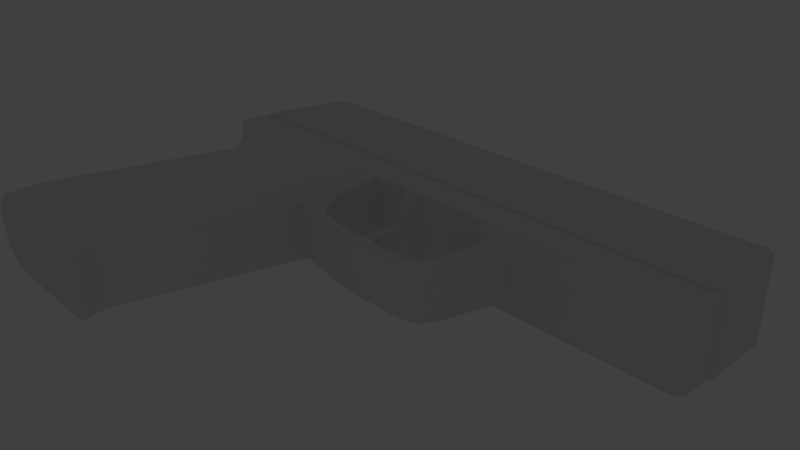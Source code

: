 # Source: usp_new.blend  (saved by Blender 2.76.0; exported with 4.5.12 LTS)
import bpy
from mathutils import Matrix  # noqa: F401  (used for matrix-valued properties, if any)

bpy.ops.wm.read_factory_settings(use_empty=True)
scene = bpy.context.scene
scene.name = 'Scene'

# ---- collections
col_collection_1 = bpy.data.collections.new('Collection 1'); scene.collection.children.link(col_collection_1)
col_collection_1.hide_render = True
col_collection_1.hide_viewport = True
col_collection_5 = bpy.data.collections.new('Collection 5'); scene.collection.children.link(col_collection_5)
col_collection_7 = bpy.data.collections.new('Collection 7'); scene.collection.children.link(col_collection_7)

# ---- materials (node trees are filled in below, after node groups)
mat_material_002 = bpy.data.materials.new('Material.002')
mat_material_002.alpha_threshold = 0.0
mat_material_002.use_transparent_shadow = False
mat_material_002.roughness = 0.5

# ---- material node trees

# ---- world
world_world = bpy.data.worlds.new('World'); scene.world = world_world
world_world.color = (0.05088, 0.05088, 0.05088)
world_world.use_sun_shadow = False
world_world.sun_shadow_jitter_overblur = 0.0
world_world.cycles.sampling_method = 'MANUAL'
world_world.cycles.sample_map_resolution = 256

# ---- cameras
cam_camera = bpy.data.cameras.new('Camera')
cam_camera.clip_end = 100.0
cam_camera.lens = 35.0
cam_camera.sensor_width = 32.0
cam_camera.sensor_height = 18.0
cam_camera.ortho_scale = 7.314
cam_camera.dof.focus_distance = 0.0
cam_camera.dof.aperture_fstop = 128.0

# ---- lights
light_lamp = bpy.data.lights.new('Lamp', 'POINT')
light_lamp.transmission_factor = 0.0
light_lamp.cutoff_distance = 30.0
light_lamp.energy = 100.0
light_lamp.shadow_buffer_clip_start = 1.001
light_lamp.shadow_soft_size = 0.1
light_lamp.shadow_maximum_resolution = 0.006
light_lamp.use_absolute_resolution = True
light_lamp.cycles.use_multiple_importance_sampling = False

# ---- meshes
me_cube_005 = bpy.data.meshes.new('Cube.005')
me_cube_005.from_pydata([(-1.616, -1.218, 0.5981), (-1.253, 0.06898, 0.5981), (0.3019, -1.218, 0.5981), (0.3019, 0.06898, 0.5981), (-1.253, 0.06898, 0.5981), (0.3019, 0.06898, 0.5981), (6.395, -1.081, 0.5981), (6.08, -1.218, 0.5981), (6.08, 0.06898, 0.5981), (6.08, 0.06898, 0.5981), (6.268, -1.218, 0.5981), (6.395, -0.03958, 0.5981), (6.395, -0.03958, 0.5981), (6.268, 0.06898, 0.5981), (6.268, 0.06898, 0.5981), (-0.4921, 0.06898, 0.5981), (-0.4921, -1.218, 0.5981), (-0.4921, 0.06898, 0.5981), (-0.7765, -1.218, 0.5981), (-0.7765, 0.06898, 0.5981), (-0.7765, 0.06898, 0.5981), (-0.4921, 0.2701, 0.0665), (-0.4921, 0.2701, 0.0665), (-0.7765, 0.2701, 0.0665), (-0.7765, 0.2701, 0.0665), (-0.4921, 0.1081, 0.1021), (-0.7765, 0.1081, 0.1021), (-0.4921, 0.1081, 0.1021), (-0.7765, 0.1081, 0.1021), (5.684, 0.06898, 0.5981), (5.684, -1.218, 0.5981), (5.684, 0.06898, 0.5981), (6.08, 0.2694, 0.05283), (6.08, 0.2694, 0.05283), (5.756, 0.2694, 0.05283), (5.756, 0.2694, 0.05283), (5.756, 0.2694, 0.05283), (6.08, 0.0999, 0.1133), (6.08, 0.0999, 0.1133), (5.695, 0.0999, 0.1133), (-1.616, -1.218, -0.5981), (-1.253, 0.06898, -0.5981), (0.3019, -1.218, -0.5981), (0.3019, 0.06898, -0.5981), (-1.253, 0.06898, -0.5981), (0.3019, 0.06898, -0.5981), (-1.616, -1.218, 0.0), (-1.253, 0.06898, 0.0), (6.395, -1.081, -0.5981), (0.3019, -1.218, 0.0), (-1.253, 0.06898, 0.0), (0.3019, 0.06898, 0.0), (6.08, -1.218, -0.5981), (6.08, 0.06898, -0.5981), (6.08, 0.06898, -0.5981), (6.268, -1.218, -0.5981), (6.08, -1.218, 0.0), (6.08, 0.06898, 0.0), (6.395, -0.03958, -0.5981), (6.395, -0.03958, -0.5981), (6.395, -0.03958, 0.0), (6.395, -1.081, 0.0), (6.395, -0.03958, 0.0), (6.268, -1.218, 0.0), (6.268, 0.06898, 0.0), (6.268, 0.06898, -0.5981), (6.268, 0.06898, -0.5981), (-0.4921, 0.06898, -0.5981), (-0.4921, -1.218, -0.5981), (-0.4921, 0.06898, -0.5981), (-0.4921, 0.06898, 0.0), (-0.4921, -1.218, 0.0), (-0.7765, -1.218, -0.5981), (-0.7765, 0.06898, 0.0), (-0.7765, 0.06898, -0.5981), (-0.7765, 0.06898, -0.5981), (-0.7765, -1.218, 0.0), (-0.4921, 0.2701, -0.0665), (-0.4921, 0.2701, -0.0665), (-0.4921, 0.2701, 0.0), (-0.7765, 0.2701, 0.0), (-0.7765, 0.2701, -0.0665), (-0.7765, 0.2701, -0.0665), (-0.4921, 0.1081, 0.0), (-0.4921, 0.1081, -0.1021), (-0.7765, 0.1081, -0.1021), (-0.7765, 0.1081, 0.0), (-0.4921, 0.1081, -0.1021), (-0.7765, 0.1081, -0.1021), (5.684, 0.06898, -0.5981), (5.684, -1.218, -0.5981), (5.684, 0.06898, -0.5981), (5.684, 0.06898, 0.0), (5.684, -1.218, 0.0), (6.08, 0.2694, -0.05283), (6.08, 0.2694, -0.05283), (6.08, 0.2694, 0.0), (6.08, 0.0999, 0.0), (5.756, 0.2694, -0.05283), (5.756, 0.2694, 0.0), (5.756, 0.2694, -0.05283), (5.756, 0.2694, -0.05283), (5.756, 0.2694, 0.0), (6.08, 0.0999, -0.1133), (6.08, 0.0999, -0.1133), (5.695, 0.0999, -0.1133)], [(96, 99), (99, 92), (35, 102), (36, 35), (34, 36), (102, 99), (100, 102), (101, 100), (98, 101)], [(18, 19, 1, 0), (15, 3, 5, 17), (47, 1, 4, 50), (17, 5, 51, 70), (18, 0, 46, 76), (31, 30, 7, 8), (39, 37, 32, 34), (0, 1, 47, 46), (14, 13, 11, 12), (10, 63, 61, 6), (38, 97, 96, 33), (30, 93, 56, 7), (11, 6, 61, 60), (11, 60, 62, 12), (64, 14, 12, 62), (13, 10, 6, 11), (8, 7, 10, 13), (57, 9, 14, 64), (7, 56, 63, 10), (9, 8, 13, 14), (2, 16, 71, 49), (86, 26, 24, 80), (25, 83, 79, 22), (2, 3, 15, 16), (1, 19, 20, 4), (4, 20, 73, 50), (16, 18, 76, 71), (16, 15, 19, 18), (24, 22, 79, 80), (23, 21, 22, 24), (28, 27, 21, 23), (27, 25, 22, 21), (26, 28, 23, 24), (20, 19, 28, 26), (15, 17, 25, 27), (19, 15, 27, 28), (17, 70, 83, 25), (73, 20, 26, 86), (2, 49, 93, 30), (51, 5, 29, 92), (5, 3, 31, 29), (3, 2, 30, 31), (31, 8, 37, 39), (37, 38, 33, 32), (8, 9, 38, 37), (9, 57, 97, 38), (72, 40, 41, 74), (67, 69, 45, 43), (47, 50, 44, 41), (69, 70, 51, 45), (72, 76, 46, 40), (91, 53, 52, 90), (105, 98, 94, 103), (40, 46, 47, 41), (66, 59, 58, 65), (55, 48, 61, 63), (104, 95, 96, 97), (90, 52, 56, 93), (58, 60, 61, 48), (58, 59, 62, 60), (64, 62, 59, 66), (65, 58, 48, 55), (53, 65, 55, 52), (57, 64, 66, 54), (52, 55, 63, 56), (54, 66, 65, 53), (42, 49, 71, 68), (86, 80, 82, 85), (84, 78, 79, 83), (42, 68, 67, 43), (41, 44, 75, 74), (44, 50, 73, 75), (68, 71, 76, 72), (68, 72, 74, 67), (82, 80, 79, 78), (81, 82, 78, 77), (88, 81, 77, 87), (87, 77, 78, 84), (85, 82, 81, 88), (75, 85, 88, 74), (67, 87, 84, 69), (74, 88, 87, 67), (69, 84, 83, 70), (73, 86, 85, 75), (42, 90, 93, 49), (51, 92, 89, 45), (45, 89, 91, 43), (43, 91, 90, 42), (91, 105, 103, 53), (103, 94, 95, 104), (53, 103, 104, 54), (54, 104, 97, 57)])
_uv = me_cube_005.uv_layers.new(name='UVMap')
_uv.uv.foreach_set('vector', [0.0, 0.0, 1.0, 0.0, 1.0, 1.0, 0.0, 1.0, 0.0, 0.0, 1.0, 0.0, 1.0, 1.0, 0.0, 1.0, 0.0, 0.0, 1.0, 0.0, 1.0, 1.0, 0.0, 1.0, 0.0, 0.0, 1.0, 0.0, 1.0, 1.0, 0.0, 1.0, 0.0, 0.0, 1.0, 0.0, 1.0, 1.0, 0.0, 1.0, 0.0, 0.0, 1.0, 0.0, 1.0, 1.0, 0.0, 1.0, 0.0, 0.0, 1.0, 0.0, 1.0, 1.0, 0.0, 1.0, 0.0, 0.0, 1.0, 0.0, 1.0, 1.0, 0.0, 1.0, 0.0, 0.0, 1.0, 0.0, 1.0, 1.0, 0.0, 1.0, 0.0, 0.0, 1.0, 0.0, 1.0, 1.0, 0.0, 1.0, 0.0, 0.0, 1.0, 0.0, 1.0, 1.0, 0.0, 1.0, 0.0, 0.0, 1.0, 0.0, 1.0, 1.0, 0.0, 1.0, 0.0, 0.0, 1.0, 0.0, 1.0, 1.0, 0.0, 1.0, 0.0, 0.0, 1.0, 0.0, 1.0, 1.0, 0.0, 1.0, 0.0, 0.0, 1.0, 0.0, 1.0, 1.0, 0.0, 1.0, 0.0, 0.0, 1.0, 0.0, 1.0, 1.0, 0.0, 1.0, 0.0, 0.0, 1.0, 0.0, 1.0, 1.0, 0.0, 1.0, 0.0, 0.0, 1.0, 0.0, 1.0, 1.0, 0.0, 1.0, 0.0, 0.0, 1.0, 0.0, 1.0, 1.0, 0.0, 1.0, 0.0, 0.0, 1.0, 0.0, 1.0, 1.0, 0.0, 1.0, 0.0, 0.0, 1.0, 0.0, 1.0, 1.0, 0.0, 1.0, 0.0, 0.0, 1.0, 0.0, 1.0, 1.0, 0.0, 1.0, 0.0, 0.0, 1.0, 0.0, 1.0, 1.0, 0.0, 1.0, 0.0, 0.0, 1.0, 0.0, 1.0, 1.0, 0.0, 1.0, 0.0, 0.0, 1.0, 0.0, 1.0, 1.0, 0.0, 1.0, 0.0, 0.0, 1.0, 0.0, 1.0, 1.0, 0.0, 1.0, 0.0, 0.0, 1.0, 0.0, 1.0, 1.0, 0.0, 1.0, 0.0, 0.0, 1.0, 0.0, 1.0, 1.0, 0.0, 1.0, 0.0, 0.0, 1.0, 0.0, 1.0, 1.0, 0.0, 1.0, 0.0, 0.0, 1.0, 0.0, 1.0, 1.0, 0.0, 1.0, 0.0, 0.0, 1.0, 0.0, 1.0, 1.0, 0.0, 1.0, 0.0, 0.0, 1.0, 0.0, 1.0, 1.0, 0.0, 1.0, 0.0, 0.0, 1.0, 0.0, 1.0, 1.0, 0.0, 1.0, 0.0, 0.0, 1.0, 0.0, 1.0, 1.0, 0.0, 1.0, 0.0, 0.0, 1.0, 0.0, 1.0, 1.0, 0.0, 1.0, 0.0, 0.0, 1.0, 0.0, 1.0, 1.0, 0.0, 1.0, 0.0, 0.0, 1.0, 0.0, 1.0, 1.0, 0.0, 1.0, 0.0, 0.0, 1.0, 0.0, 1.0, 1.0, 0.0, 1.0, 0.0, 0.0, 1.0, 0.0, 1.0, 1.0, 0.0, 1.0, 0.0, 0.0, 1.0, 0.0, 1.0, 1.0, 0.0, 1.0, 0.0, 0.0, 1.0, 0.0, 1.0, 1.0, 0.0, 1.0, 0.0, 0.0, 1.0, 0.0, 1.0, 1.0, 0.0, 1.0, 0.0, 0.0, 1.0, 0.0, 1.0, 1.0, 0.0, 1.0, 0.0, 0.0, 1.0, 0.0, 1.0, 1.0, 0.0, 1.0, 0.0, 0.0, 1.0, 0.0, 1.0, 1.0, 0.0, 1.0, 0.0, 0.0, 1.0, 0.0, 1.0, 1.0, 0.0, 1.0, 0.0, 0.0, 0.0, 1.0, 1.0, 1.0, 1.0, 0.0, 0.0, 0.0, 0.0, 1.0, 1.0, 1.0, 1.0, 0.0, 0.0, 0.0, 0.0, 1.0, 1.0, 1.0, 1.0, 0.0, 0.0, 0.0, 0.0, 1.0, 1.0, 1.0, 1.0, 0.0, 0.0, 0.0, 0.0, 1.0, 1.0, 1.0, 1.0, 0.0, 0.0, 0.0, 0.0, 1.0, 1.0, 1.0, 1.0, 0.0, 0.0, 0.0, 0.0, 1.0, 1.0, 1.0, 1.0, 0.0, 0.0, 0.0, 0.0, 1.0, 1.0, 1.0, 1.0, 0.0, 0.0, 0.0, 0.0, 1.0, 1.0, 1.0, 1.0, 0.0, 0.0, 0.0, 0.0, 1.0, 1.0, 1.0, 1.0, 0.0, 0.0, 0.0, 0.0, 1.0, 1.0, 1.0, 1.0, 0.0, 0.0, 0.0, 0.0, 1.0, 1.0, 1.0, 1.0, 0.0, 0.0, 0.0, 0.0, 1.0, 1.0, 1.0, 1.0, 0.0, 0.0, 0.0, 0.0, 1.0, 1.0, 1.0, 1.0, 0.0, 0.0, 0.0, 0.0, 1.0, 1.0, 1.0, 1.0, 0.0, 0.0, 0.0, 0.0, 1.0, 1.0, 1.0, 1.0, 0.0, 0.0, 0.0, 0.0, 1.0, 1.0, 1.0, 1.0, 0.0, 0.0, 0.0, 0.0, 1.0, 1.0, 1.0, 1.0, 0.0, 0.0, 0.0, 0.0, 1.0, 1.0, 1.0, 1.0, 0.0, 0.0, 0.0, 0.0, 1.0, 1.0, 1.0, 1.0, 0.0, 0.0, 0.0, 0.0, 1.0, 1.0, 1.0, 1.0, 0.0, 0.0, 0.0, 0.0, 1.0, 1.0, 1.0, 1.0, 0.0, 0.0, 0.0, 0.0, 1.0, 1.0, 1.0, 1.0, 0.0, 0.0, 0.0, 0.0, 1.0, 1.0, 1.0, 1.0, 0.0, 0.0, 0.0, 0.0, 1.0, 1.0, 1.0, 1.0, 0.0, 0.0, 0.0, 0.0, 1.0, 1.0, 1.0, 1.0, 0.0, 0.0, 0.0, 0.0, 1.0, 1.0, 1.0, 1.0, 0.0, 0.0, 0.0, 0.0, 1.0, 1.0, 1.0, 1.0, 0.0, 0.0, 0.0, 0.0, 1.0, 1.0, 1.0, 1.0, 0.0, 0.0, 0.0, 0.0, 1.0, 1.0, 1.0, 1.0, 0.0, 0.0, 0.0, 0.0, 1.0, 1.0, 1.0, 1.0, 0.0, 0.0, 0.0, 0.0, 1.0, 1.0, 1.0, 1.0, 0.0, 0.0, 0.0, 0.0, 1.0, 1.0, 1.0, 1.0, 0.0, 0.0, 0.0, 0.0, 1.0, 1.0, 1.0, 1.0, 0.0, 0.0, 0.0, 0.0, 1.0, 1.0, 1.0, 1.0, 0.0, 0.0, 0.0, 0.0, 1.0, 1.0, 1.0, 1.0, 0.0, 0.0, 0.0, 0.0, 1.0, 1.0, 1.0, 1.0, 0.0, 0.0, 0.0, 0.0, 1.0, 1.0, 1.0, 1.0, 0.0, 0.0, 0.0, 0.0, 1.0, 1.0, 1.0, 1.0, 0.0, 0.0, 0.0, 0.0, 1.0, 1.0, 1.0, 1.0, 0.0, 0.0, 0.0, 0.0, 1.0, 1.0, 1.0, 1.0, 0.0, 0.0, 0.0, 0.0, 1.0, 1.0, 1.0, 1.0, 0.0, 0.0, 0.0, 0.0, 1.0, 1.0, 1.0, 1.0, 0.0, 0.0, 0.0, 0.0, 1.0, 1.0, 1.0, 1.0, 0.0, 0.0, 0.0, 0.0, 1.0, 1.0, 1.0, 1.0, 0.0, 0.0, 0.0, 0.0, 1.0, 1.0, 1.0, 1.0, 0.0])
me_cube_005.materials.append(mat_material_002)
me_cube_005.use_remesh_preserve_volume = False
me_cube_005.use_remesh_preserve_attributes = False
me_cube_005.use_mirror_vertex_groups = False
me_cube_005.update()
me_cube_003 = bpy.data.meshes.new('Cube.003')
me_cube_003.from_pydata([(-3.926, -2.817, 0.5739), (-3.9, -2.509, 0.5739), (-4.154, -2.509, 0.3317), (-4.179, -2.817, 0.3317), (-3.708, -2.817, 0.5739), (-3.681, -2.509, 0.5739), (-3.212, -0.1858, 0.5739), (-3.905, -3.092, 0.5739), (-4.232, -2.509, 0.0), (-4.257, -2.817, 0.0), (-3.684, -3.092, 0.5739), (-2.094, -2.817, 0.5739), (-2.062, -2.509, 0.5739), (-2.999, -0.1881, 0.5739), (-3.461, -0.1831, 0.3317), (-4.163, -3.092, 0.3317), (-4.241, -3.092, 0.0), (-3.539, -0.1831, 0.0), (-4.179, -2.817, -0.3317), (-4.154, -2.509, -0.3317), (-3.905, -3.092, 0.0), (-3.684, -3.092, 0.0), (-2.047, -3.092, 0.5739), (-1.915, -2.817, 0.3942), (-1.416, -0.2051, 0.5739), (-2.887, 0.06722, 0.5739), (-3.097, 0.06722, 0.5739), (-4.163, -3.092, -0.3317), (-3.461, -0.1831, -0.3317), (-3.342, 0.06722, 0.3317), (-3.42, 0.06722, 0.0), (-3.926, -2.817, -0.5739), (-2.047, -3.092, 0.0), (-3.684, -3.092, -0.5739), (-3.905, -3.092, -0.5739), (-1.866, -3.092, 0.3942), (-1.882, -2.509, 0.3942), (-1.24, -0.207, 0.3942), (-1.33, 0.06722, 0.5739), (-2.891, 0.3218, 0.5739), (-3.112, 0.3218, 0.5739), (-3.342, 0.06722, -0.3317), (-3.212, -0.1858, -0.5739), (-3.369, 0.3218, 0.5739), (-3.9, -2.509, -0.5739), (-1.866, -3.092, 0.0), (-2.047, -3.092, -0.5739), (-3.708, -2.817, -0.5739), (-1.915, -2.817, 0.0), (-1.882, -2.509, 0.0), (-1.157, 0.06722, 0.3942), (-1.255, 0.3218, 0.5739), (-3.405, 0.8537, 0.5739), (-3.717, 0.8537, 0.5739), (-3.369, 0.3218, -0.5739), (-3.097, 0.06722, -0.5739), (-3.369, 0.3218, 0.0), (-3.681, -2.509, -0.5739), (-1.866, -3.092, -0.3942), (-2.094, -2.817, -0.5739), (-1.915, -2.817, -0.3942), (-1.24, -0.207, 0.0), (-1.882, -2.509, -0.3942), (-1.163, 0.06722, 0.0), (-1.073, 0.3218, 0.3942), (-1.095, 0.8537, 0.5739), (-4.113, 0.8537, 0.5739), (-3.272, 1.517, 0.5739), (-3.562, 1.517, 0.5739), (-3.112, 0.3218, -0.5739), (-2.999, -0.1881, -0.5739), (-2.887, 0.06722, -0.5739), (-4.113, 0.8537, 0.0), (-2.062, -2.509, -0.5739), (-1.24, -0.207, -0.3942), (-1.073, 0.3218, 0.0), (-1.028, -0.2454, 0.0), (-1.028, -0.2454, 0.3942), (-0.8384, 0.8537, 0.5739), (-1.118, 1.517, 0.5739), (-3.945, 1.517, 0.5739), (-3.272, 1.969, 0.5739), (-3.562, 1.969, 0.5739), (-4.113, 0.8537, -0.5739), (-3.717, 0.8537, -0.5739), (-2.891, 0.3218, -0.5739), (-1.416, -0.2051, -0.5739), (-1.33, 0.06722, -0.5739), (-3.945, 1.517, 0.2017), (-3.948, 1.504, 0.2017), (-3.948, 1.504, 0.0), (-1.073, 0.3218, -0.3942), (-1.028, -0.2454, -0.3942), (-0.9454, 0.05743, 0.3942), (-0.8384, 0.8537, 0.0), (-0.9454, 0.05743, 0.0), (-0.8065, -0.2898, 0.0), (-0.8065, -0.2898, 0.3942), (-1.157, 0.06722, -0.3942), (-0.8782, 1.517, 0.5739), (-1.118, 1.969, 0.5739), (-3.824, 1.969, 0.5739), (-3.272, 1.969, 0.5739), (-3.948, 1.504, -0.2017), (-3.945, 1.517, -0.2017), (-3.945, 1.517, -0.5739), (-3.562, 1.517, -0.5739), (-3.405, 0.8537, -0.5739), (-1.255, 0.3218, -0.5739), (-3.824, 1.969, 0.2017), (-3.846, 1.884, 0.2017), (-3.924, 1.595, 0.2017), (-0.8384, 0.8537, -0.5739), (-0.9454, 0.05743, -0.3942), (-0.8065, -0.2898, -0.3942), (-0.8073, -0.1134, 0.3942), (-0.2929, 0.8537, 0.0), (-0.2929, 0.8537, 0.5739), (-0.8073, -0.1134, 0.0), (-0.547, -0.3311, 0.0), (-0.547, -0.3311, 0.3942), (-0.3211, 1.517, 0.5739), (-0.8782, 1.969, 0.5739), (-1.118, 1.969, 0.5739), (-3.562, 1.969, 0.5739), (-3.824, 1.969, -0.2017), (-3.824, 1.969, -0.5739), (-3.924, 1.595, -0.2017), (-3.846, 1.884, -0.2017), (-3.562, 1.969, -0.5739), (-3.272, 1.517, -0.5739), (-1.095, 0.8537, -0.5739), (-3.824, 1.969, 0.5739), (-3.824, 1.969, 0.2017), (-0.2929, 0.8537, -0.5739), (-0.8073, -0.1134, -0.3942), (-0.547, -0.3311, -0.3942), (-0.5478, -0.2264, 0.3942), (-0.3393, 0.682, 0.0), (-0.3393, 0.682, 0.07515), (-0.5478, -0.2264, 0.0), (-0.3249, -0.3766, 0.0), (-0.3249, -0.3766, 0.3942), (-0.3211, 1.969, 0.5739), (-0.0383, 0.8537, 0.5739), (-0.06118, 1.517, 0.5739), (-0.8782, 1.969, 0.5739), (-3.272, 1.969, 0.0), (-3.562, 1.969, 0.0), (-1.118, 1.969, 0.0), (-3.824, 1.969, -0.2017), (-3.824, 1.969, -0.5739), (-3.562, 1.969, -0.5739), (-3.272, 1.969, -0.5739), (-1.118, 1.517, -0.5739), (-3.824, 1.969, 0.2017), (-0.8782, 1.517, -0.5739), (-0.3211, 1.517, -0.5739), (-0.3393, 0.682, -0.07539), (-0.5478, -0.2264, -0.3942), (-0.3249, -0.3766, -0.3942), (-0.3257, -0.2572, 0.3942), (-0.1218, 0.682, 0.07515), (-0.3854, 0.5085, 0.0), (-0.3854, 0.5085, 0.07515), (-0.3257, -0.2572, 0.0), (-0.07989, -0.4089, 0.0), (-0.07989, -0.4089, 0.3942), (-0.06118, 1.969, 0.5739), (-0.3211, 1.969, 0.5739), (1.044, 0.8537, 0.5739), (1.044, 1.517, 0.5739), (-0.8782, 1.969, 0.0), (-3.782, 1.969, 0.0), (-3.782, 1.969, 0.2017), (-3.272, 1.969, -0.5739), (-1.118, 1.969, -0.5739), (-3.824, 1.969, -0.2017), (-1.118, 1.969, -0.5739), (-0.8782, 1.969, -0.5739), (-0.3211, 1.969, -0.5739), (-0.06118, 1.517, -0.5739), (-0.0383, 0.8537, -0.5739), (-0.1218, 0.682, -0.07539), (-0.3854, 0.5085, -0.07539), (-0.3257, -0.2572, -0.3942), (-0.07989, -0.4089, -0.3942), (-0.0807, -0.2875, 0.3942), (-0.0383, 0.8537, 0.0), (-0.1218, 0.682, 0.0), (-0.2051, 0.5085, 0.07515), (-0.3903, 0.3155, 0.0), (-0.3903, 0.3155, 0.07515), (-0.0807, -0.2875, 0.0), (0.1696, -0.4067, 0.0), (0.1696, -0.4067, 0.3942), (1.044, 1.969, 0.5739), (-0.06118, 1.969, 0.5739), (1.044, 0.8537, 0.0), (1.56, 0.8537, 0.5739), (1.56, 1.517, 0.5739), (-0.3211, 1.969, 0.0), (-0.8782, 1.969, -0.5739), (-3.782, 1.969, -0.2017), (-0.3211, 1.969, -0.5739), (-0.06118, 1.969, -0.5739), (1.044, 1.517, -0.5739), (1.044, 0.8537, -0.5739), (-0.2051, 0.5085, -0.07539), (-0.3903, 0.3155, -0.07539), (-0.0807, -0.2875, -0.3942), (0.1696, -0.4067, -0.3942), (0.1687, -0.2279, 0.3942), (-0.2051, 0.5085, 0.0), (-0.2285, 0.3155, 0.07515), (-0.3328, 0.1388, 0.0), (-0.3328, 0.1388, 0.07515), (0.1687, -0.2279, 0.0), (0.4002, -0.4047, 0.0), (0.4002, -0.4047, 0.3942), (1.56, 1.969, 0.5739), (1.044, 1.969, 0.5739), (-0.06118, 1.969, 0.0), (1.152, 0.763, 0.0), (1.152, 0.763, 0.3942), (1.523, 0.763, 0.3942), (3.855, 0.8537, 0.5739), (3.855, 1.517, 0.5739), (-0.06118, 1.969, -0.5739), (1.044, 1.969, -0.5739), (1.56, 1.517, -0.5739), (1.56, 0.8537, -0.5739), (-0.2285, 0.3155, -0.07539), (-0.3328, 0.1388, -0.07539), (0.1687, -0.2279, -0.3942), (0.4002, -0.4047, -0.3942), (0.3994, -0.2975, 0.3942), (-0.2285, 0.3155, 0.0), (-0.1664, 0.1388, 0.07515), (-0.1908, -0.009355, 0.0), (-0.1908, -0.009355, 0.07515), (0.3994, -0.2975, 0.0), (0.8771, -0.3978, 0.0), (0.8771, -0.3978, 0.3942), (3.855, 1.969, 0.5739), (1.56, 1.969, 0.5739), (1.044, 1.969, 0.0), (1.152, 0.763, -0.3942), (1.252, 0.6109, 0.0), (1.252, 0.6109, 0.3942), (1.56, 0.8537, 0.0), (1.523, 0.763, 0.0), (1.467, 0.6109, 0.3942), (3.855, 0.8537, 0.0), (3.986, 0.9208, 0.5739), (3.986, 1.517, 0.5739), (1.044, 1.969, -0.5739), (1.56, 1.969, -0.5739), (3.855, 1.517, -0.5739), (3.855, 0.8537, -0.5739), (1.523, 0.763, -0.3942), (-0.1664, 0.1388, -0.07539), (-0.1908, -0.009355, -0.07539), (0.3994, -0.2975, -0.3942), (0.8771, -0.3978, -0.3942), (0.8762, -0.305, 0.3942), (-0.1664, 0.1388, 0.0), (-0.02902, -0.009355, 0.07515), (-0.08042, -0.1033, 0.0), (-0.08042, -0.1033, 0.07515), (0.8762, -0.305, 0.0), (0.8771, -0.3978, 0.0), (3.986, 1.969, 0.5739), (3.855, 1.969, 0.5739), (1.56, 1.969, 0.0), (1.252, 0.6109, -0.3942), (1.26, 0.4572, 0.0), (1.26, 0.4572, 0.3942), (1.467, 0.6109, 0.0), (1.427, 0.4572, 0.3942), (3.986, 0.9208, 0.0), (3.986, 1.517, 0.0), (1.56, 1.969, -0.5739), (3.855, 1.969, -0.5739), (3.986, 1.517, -0.5739), (3.986, 0.9208, -0.5739), (1.467, 0.6109, -0.3942), (-0.02902, -0.009355, -0.07539), (-0.08042, -0.1033, -0.07539), (0.8762, -0.305, -0.3942), (0.8771, -0.3978, 0.3942), (-0.02902, -0.009355, 0.0), (0.1185, -0.07547, 0.07515), (0.07834, -0.13, 0.0), (0.07834, -0.13, 0.07515), (0.8762, -0.305, 0.3942), (3.986, 1.969, 0.0), (3.986, 1.969, 0.5739), (3.855, 1.969, 0.0), (1.26, 0.4572, -0.3942), (1.117, -0.04613, 0.0), (1.117, -0.04613, 0.3942), (1.427, 0.4572, 0.0), (1.284, -0.04613, 0.3942), (3.855, 1.969, -0.5739), (3.986, 1.969, -0.5739), (1.427, 0.4572, -0.3942), (0.1185, -0.07547, -0.07539), (0.07834, -0.13, -0.07539), (0.8762, -0.305, -0.3942), (0.8771, -0.3978, -0.3942), (0.1185, -0.07547, 0.0), (0.2401, -0.13, 0.07515), (0.2401, -0.13, 0.0), (0.8762, -0.305, 0.0), (1.023, -0.3663, 0.0), (1.023, -0.3663, 0.3942), (3.986, 1.969, 0.0), (1.117, -0.04613, -0.3942), (1.001, -0.2451, 0.0), (1.001, -0.2451, 0.3942), (1.284, -0.04613, 0.0), (1.195, -0.2451, 0.3942), (3.986, 1.969, -0.5739), (1.284, -0.04613, -0.3942), (0.2401, -0.13, -0.07539), (1.023, -0.3663, -0.3942), (0.905, -0.297, 0.3942), (0.905, -0.297, 0.0), (1.133, -0.3168, 0.0), (1.133, -0.3168, 0.3942), (1.001, -0.2451, -0.3942), (0.934, -0.2889, 0.0), (0.934, -0.2889, 0.3942), (1.195, -0.2451, 0.0), (1.195, -0.2451, -0.3942), (0.905, -0.297, -0.3942), (1.133, -0.3168, -0.3942), (0.934, -0.2889, -0.3942), (-3.681, 1.819, -0.2017), (-3.681, 1.819, 0.2017), (-3.681, 1.804, 0.2017), (-3.681, 1.804, -0.2017), (-3.681, 1.302, 0.2017), (-3.897, 1.436, 0.2017), (-3.681, 1.302, -0.2017), (-3.897, 1.436, -0.2017)], [], [(3, 0, 1, 2), (4, 5, 1, 0), (1, 6, 14, 2), (0, 3, 15, 7), (3, 2, 8, 9), (10, 4, 0, 7), (11, 12, 5, 4), (1, 5, 13, 6), (15, 3, 9, 16), (8, 2, 14, 17), (18, 9, 8, 19), (10, 7, 20, 21), (22, 11, 4, 10), (11, 23, 36, 12), (5, 12, 24, 13), (6, 13, 25, 26), (6, 26, 29, 14), (7, 15, 16, 20), (27, 16, 9, 18), (8, 17, 28, 19), (17, 14, 29, 30), (22, 10, 21, 32), (33, 21, 20, 34), (23, 11, 22, 35), (24, 12, 36, 37), (13, 24, 38, 25), (26, 25, 39, 40), (34, 20, 16, 27), (27, 18, 31, 34), (17, 30, 41, 28), (28, 42, 44, 19), (29, 43, 56, 30), (44, 31, 18, 19), (35, 22, 32, 45), (46, 32, 21, 33), (33, 34, 31, 47), (23, 35, 45, 48), (36, 23, 48, 49), (38, 24, 37, 50), (25, 38, 51, 39), (26, 40, 43, 29), (40, 39, 52, 53), (41, 30, 56, 54), (41, 55, 42, 28), (47, 31, 44, 57), (58, 45, 32, 46), (46, 33, 47, 59), (60, 48, 45, 58), (36, 49, 61, 37), (62, 49, 48, 60), (50, 37, 61, 63), (50, 64, 51, 38), (39, 51, 65, 52), (43, 40, 53, 66), (53, 52, 67, 68), (54, 69, 55, 41), (44, 42, 70, 57), (42, 55, 71, 70), (56, 43, 66, 72), (59, 47, 57, 73), (46, 59, 60, 58), (62, 74, 61, 49), (64, 75, 61, 37), (76, 77, 37, 61), (62, 60, 59, 73), (63, 75, 64, 50), (65, 51, 64, 78), (52, 65, 79, 67), (66, 53, 68, 80), (68, 67, 81, 82), (56, 72, 83, 54), (54, 83, 84, 69), (55, 69, 85, 71), (57, 70, 86, 73), (70, 71, 87, 86), (72, 66, 80, 88, 89, 90), (62, 73, 86, 74), (91, 74, 61, 75), (61, 74, 98, 63), (76, 61, 74, 92), (77, 93, 64, 37), (64, 75, 94, 78), (93, 95, 75, 64), (96, 97, 77, 76), (63, 98, 91, 75), (65, 78, 99, 79), (67, 79, 100, 81), (80, 68, 82, 101), (81, 102, 124, 82), (72, 90, 103, 104, 105, 83), (83, 105, 106, 84), (69, 84, 107, 85), (71, 85, 108, 87), (87, 98, 74, 86), (88, 80, 101, 109, 110, 111), (91, 112, 94, 75), (113, 91, 75, 95), (92, 74, 91, 113), (96, 76, 92, 114), (97, 115, 93, 77), (78, 94, 116, 117), (115, 118, 95, 93), (119, 120, 97, 96), (99, 78, 117, 121), (79, 99, 122, 100), (100, 123, 102, 81), (82, 124, 132, 101), (125, 126, 105, 104, 127, 128), (105, 126, 129, 106), (84, 106, 130, 107), (85, 107, 131, 108), (108, 91, 98, 87), (109, 101, 132, 133), (91, 108, 131, 112), (112, 134, 116, 94), (135, 113, 95, 118), (114, 92, 113, 135), (119, 96, 114, 136), (120, 137, 115, 97), (117, 116, 138, 139), (137, 140, 118, 115), (141, 142, 120, 119), (99, 121, 143, 122), (121, 117, 144, 145), (123, 100, 122, 146), (124, 102, 147, 148), (102, 123, 149, 147), (150, 151, 126, 125), (129, 126, 151, 152), (106, 129, 153, 130), (107, 130, 154, 131), (133, 132, 155), (156, 157, 134, 112), (116, 134, 158, 138), (159, 135, 118, 140), (136, 114, 135, 159), (141, 119, 136, 160), (142, 161, 137, 120), (144, 117, 139, 162), (139, 138, 163, 164), (161, 165, 140, 137), (166, 167, 142, 141), (121, 145, 168, 143), (143, 169, 146, 122), (145, 144, 170, 171), (123, 146, 172, 149), (132, 124, 148, 173, 174, 155), (152, 148, 147, 175), (175, 147, 149, 176), (177, 151, 150), (153, 129, 152, 175), (130, 153, 178, 154), (131, 154, 156, 112), (156, 179, 180, 157), (157, 181, 182, 134), (134, 182, 183, 158), (138, 158, 184, 163), (185, 159, 140, 165), (160, 136, 159, 185), (166, 141, 160, 186), (167, 187, 161, 142), (188, 144, 162, 189), (162, 139, 164, 190), (164, 163, 191, 192), (187, 193, 165, 161), (194, 195, 167, 166), (145, 171, 196, 168), (168, 197, 169, 143), (144, 188, 198, 170), (171, 170, 199, 200), (172, 146, 169, 201), (176, 149, 172, 202), (151, 177, 203, 173, 148, 152), (178, 153, 175, 176), (154, 178, 179, 156), (180, 179, 202, 204), (157, 180, 205, 181), (181, 206, 207, 182), (182, 188, 189, 183), (158, 183, 208, 184), (163, 184, 209, 191), (210, 185, 165, 193), (186, 160, 185, 210), (194, 166, 186, 211), (195, 212, 187, 167), (189, 162, 190, 213), (190, 164, 192, 214), (192, 191, 215, 216), (212, 217, 193, 187), (218, 219, 195, 194), (171, 200, 220, 196), (196, 221, 197, 168), (201, 169, 197, 222), (182, 207, 198, 188), (170, 198, 223, 224), (199, 170, 224, 225), (200, 199, 226, 227), (172, 201, 204, 202), (176, 202, 179, 178), (204, 228, 205, 180), (181, 205, 229, 206), (206, 230, 231, 207), (183, 189, 213, 208), (184, 208, 232, 209), (191, 209, 233, 215), (234, 210, 193, 217), (211, 186, 210, 234), (218, 194, 211, 235), (219, 236, 212, 195), (213, 190, 214, 237), (214, 192, 216, 238), (216, 215, 239, 240), (236, 241, 217, 212), (242, 243, 219, 218), (200, 227, 244, 220), (220, 245, 221, 196), (222, 197, 221, 246), (201, 222, 228, 204), (207, 247, 223, 198), (224, 223, 248, 249), (250, 199, 225, 251), (225, 224, 249, 252), (199, 250, 253, 226), (227, 226, 254, 255), (229, 205, 228, 256), (206, 229, 257, 230), (230, 258, 259, 231), (231, 260, 247, 207), (208, 213, 237, 232), (209, 232, 261, 233), (215, 233, 262, 239), (263, 234, 217, 241), (235, 211, 234, 263), (242, 218, 235, 264), (243, 265, 236, 219), (237, 214, 238, 266), (238, 216, 240, 267), (240, 239, 268, 269), (265, 270, 241, 236), (242, 271, 290, 243), (227, 255, 272, 244), (245, 220, 244, 273), (246, 221, 245, 274), (222, 246, 256, 228), (247, 275, 248, 223), (249, 248, 276, 277), (250, 251, 260, 231), (251, 225, 252, 278), (252, 249, 277, 279), (231, 259, 253, 250), (226, 253, 280, 254), (254, 280, 281, 255), (257, 229, 256, 282), (230, 257, 283, 258), (258, 284, 285, 259), (260, 286, 275, 247), (232, 237, 266, 261), (233, 261, 287, 262), (239, 262, 288, 268), (289, 263, 241, 270), (264, 235, 263, 289), (242, 264, 310, 271), (243, 290, 295, 265), (266, 238, 267, 291), (267, 240, 269, 292), (269, 268, 293, 294), (265, 295, 314, 270), (255, 281, 296, 272), (272, 297, 273, 244), (274, 245, 273, 298), (246, 274, 282, 256), (275, 299, 276, 248), (277, 276, 300, 301), (251, 278, 286, 260), (278, 252, 279, 302), (279, 277, 301, 303), (259, 285, 280, 253), (285, 284, 281, 280), (283, 257, 282, 304), (258, 283, 305, 284), (286, 306, 299, 275), (261, 266, 291, 287), (262, 287, 307, 288), (268, 288, 308, 293), (289, 270, 314, 309), (264, 289, 309, 310), (291, 267, 292, 311), (292, 269, 294, 312), (294, 293, 313, 312), (315, 316, 290, 271), (284, 305, 296, 281), (296, 317, 297, 272), (298, 273, 297, 317), (274, 298, 304, 282), (299, 318, 300, 276), (301, 300, 319, 320), (278, 302, 306, 286), (302, 279, 303, 321), (303, 301, 320, 322), (304, 323, 305, 283), (306, 324, 318, 299), (287, 291, 311, 307), (288, 307, 325, 308), (308, 325, 313, 293), (315, 271, 310, 326), (316, 327, 295, 290), (311, 292, 312, 313), (327, 328, 314, 295), (329, 330, 316, 315), (296, 305, 323, 317), (298, 317, 323, 304), (318, 331, 319, 300), (320, 319, 332, 333), (302, 321, 324, 306), (321, 303, 322, 334), (322, 320, 333, 330), (324, 335, 331, 318), (307, 311, 313, 325), (336, 309, 314, 328), (326, 310, 309, 336), (329, 315, 326, 337), (330, 333, 327, 316), (333, 332, 328, 327), (334, 322, 330, 329), (331, 338, 332, 319), (321, 334, 335, 324), (335, 337, 338, 331), (338, 336, 328, 332), (337, 326, 336, 338), (334, 329, 337, 335), (174, 173, 203, 339, 340), (341, 110, 109, 133, 155, 174, 340), (340, 339, 342, 341), (203, 177, 150, 125, 128, 342, 339), (111, 110, 341, 343, 344), (341, 342, 345, 343), (128, 127, 346, 345, 342), (344, 89, 88, 111), (343, 345, 346, 344), (127, 104, 103, 346), (344, 346, 103, 90, 89)])
_uv = me_cube_003.uv_layers.new(name='UVMap')
_uv.uv.foreach_set('vector', [0.05517, 0.03105, 0.08641, 0.03904, 0.09347, 0.04982, 0.06424, 0.03897, 0.1034, 0.04165, 0.1216, 0.05799, 0.09347, 0.04982, 0.08641, 0.03904, 0.09347, 0.04982, 0.293, 0.061, 0.2933, 0.05266, 0.06424, 0.03897, 0.08641, 0.03904, 0.05517, 0.03105, 0.06437, 0.02922, 0.08554, 0.03346, 0.05517, 0.03105, 0.06424, 0.03897, 0.04611, 0.02165, 3.469e-05, 0.01731, 0.09705, 0.0357, 0.1034, 0.04165, 0.08641, 0.03904, 0.08554, 0.03346, 0.1756, 0.02749, 0.1824, 0.01565, 0.1216, 0.05799, 0.1034, 0.04165, 0.09347, 0.04982, 0.1216, 0.05799, 0.2844, 0.0744, 0.293, 0.061, 0.06437, 0.02922, 0.05517, 0.03105, 3.469e-05, 0.01731, 0.04713, 0.02174, 0.04611, 0.02165, 0.06424, 0.03897, 0.2933, 0.05266, 0.2932, 0.0449, 0.05677, 0.0141, 3.469e-05, 0.01731, 0.04611, 0.02165, 0.06715, 0.008005, 0.09705, 0.0357, 0.08554, 0.03346, 0.07355, 0.02423, 0.09116, 0.02589, 0.1707, 0.03392, 0.1756, 0.02749, 0.1034, 0.04165, 0.09705, 0.0357, 0.1756, 0.02749, 0.1752, 0.02971, 0.1794, 0.02765, 0.1824, 0.01565, 0.1216, 0.05799, 0.1824, 0.01565, 0.3262, 0.04012, 0.2844, 0.0744, 0.293, 0.061, 0.2844, 0.0744, 0.2953, 0.05852, 0.2956, 0.05821, 0.293, 0.061, 0.2956, 0.05821, 0.2971, 0.05263, 0.2933, 0.05266, 0.08554, 0.03346, 0.06437, 0.02922, 0.04713, 0.02174, 0.07355, 0.02423, 0.06546, 0.01761, 0.04713, 0.02174, 3.469e-05, 0.01731, 0.05677, 0.0141, 0.04611, 0.02165, 0.2932, 0.0449, 0.2948, 0.03731, 0.06715, 0.008005, 0.2932, 0.0449, 0.2933, 0.05266, 0.2971, 0.05263, 0.2972, 0.04528, 0.1707, 0.03392, 0.09705, 0.0357, 0.09116, 0.02589, 0.1665, 0.03298, 0.09877, 0.01735, 0.09116, 0.02589, 0.07355, 0.02423, 0.08705, 0.01739, 0.1752, 0.02971, 0.1756, 0.02749, 0.1707, 0.03392, 0.1717, 0.03222, 0.3262, 0.04012, 0.1824, 0.01565, 0.1794, 0.02765, 0.3404, 0.04595, 0.2844, 0.0744, 0.3262, 0.04012, 0.3471, 0.05486, 0.2953, 0.05852, 0.2956, 0.05821, 0.2953, 0.05852, 0.3088, 0.05387, 0.3035, 0.05442, 0.08705, 0.01739, 0.07355, 0.02423, 0.04713, 0.02174, 0.06546, 0.01761, 0.06546, 0.01761, 0.05677, 0.0141, 0.08895, 0.01208, 0.08705, 0.01739, 0.2932, 0.0449, 0.2972, 0.04528, 0.2985, 0.03804, 0.2948, 0.03731, 0.2948, 0.03731, 0.296, 0.02906, 0.0979, 0.002804, 0.06715, 0.008005, 0.2971, 0.05263, 0.302, 0.05093, 0.3013, 0.04566, 0.2972, 0.04528, 0.0979, 0.002804, 0.08895, 0.01208, 0.05677, 0.0141, 0.06715, 0.008005, 0.1717, 0.03222, 0.1707, 0.03392, 0.1665, 0.03298, 0.1705, 0.03336, 0.1708, 0.03283, 0.1665, 0.03298, 0.09116, 0.02589, 0.09877, 0.01735, 0.09877, 0.01735, 0.08705, 0.01739, 0.08895, 0.01208, 0.1061, 0.01269, 0.1752, 0.02971, 0.1717, 0.03222, 0.1705, 0.03336, 0.1746, 0.03374, 0.1794, 0.02765, 0.1752, 0.02971, 0.1746, 0.03374, 0.1786, 0.03411, 0.3471, 0.05486, 0.3262, 0.04012, 0.3404, 0.04595, 0.3565, 0.05091, 0.2953, 0.05852, 0.3471, 0.05486, 0.3685, 0.05991, 0.3088, 0.05387, 0.2956, 0.05821, 0.3035, 0.05442, 0.302, 0.05093, 0.2971, 0.05263, 0.3035, 0.05442, 0.3088, 0.05387, 0.3146, 0.04919, 0.3151, 0.04831, 0.2985, 0.03804, 0.2972, 0.04528, 0.3013, 0.04566, 0.3029, 0.04061, 0.2985, 0.03804, 0.2981, 0.03228, 0.296, 0.02906, 0.2948, 0.03731, 0.1061, 0.01269, 0.08895, 0.01208, 0.0979, 0.002804, 0.1271, 3.469e-05, 0.1714, 0.03469, 0.1705, 0.03336, 0.1665, 0.03298, 0.1708, 0.03283, 0.1708, 0.03283, 0.09877, 0.01735, 0.1061, 0.01269, 0.1745, 0.04008, 0.1744, 0.03781, 0.1746, 0.03374, 0.1705, 0.03336, 0.1714, 0.03469, 0.1794, 0.02765, 0.1786, 0.03411, 0.3407, 0.04939, 0.3404, 0.04595, 0.1781, 0.04062, 0.1786, 0.03411, 0.1746, 0.03374, 0.1744, 0.03781, 0.3565, 0.05091, 0.3404, 0.04595, 0.3462, 0.0499, 0.3553, 0.05076, 0.3565, 0.05091, 0.3776, 0.05426, 0.3685, 0.05991, 0.3471, 0.05486, 0.3088, 0.05387, 0.3685, 0.05991, 0.4011, 0.06624, 0.3146, 0.04919, 0.302, 0.05093, 0.3035, 0.05442, 0.3151, 0.04831, 0.3154, 0.04731, 0.3151, 0.04831, 0.3146, 0.04919, 0.3273, 0.05317, 0.3238, 0.05036, 0.3029, 0.04061, 0.3051, 0.03747, 0.2981, 0.03228, 0.2985, 0.03804, 0.0979, 0.002804, 0.296, 0.02906, 0.2901, 0.01429, 0.1271, 3.469e-05, 0.296, 0.02906, 0.2981, 0.03228, 0.2978, 0.03192, 0.2901, 0.01429, 0.3013, 0.04566, 0.302, 0.05093, 0.3154, 0.04731, 0.3146, 0.04692, 0.1745, 0.04008, 0.1061, 0.01269, 0.1271, 3.469e-05, 0.1789, 0.05298, 0.1708, 0.03283, 0.1745, 0.04008, 0.1744, 0.03781, 0.1714, 0.03469, 0.1781, 0.04062, 0.3397, 0.05269, 0.3407, 0.04939, 0.1786, 0.03411, 0.5607, 0.07043, 0.5607, 0.07043, 0.5607, 0.07043, 0.5607, 0.07043, 0.5607, 0.07043, 0.5607, 0.07043, 0.5607, 0.07043, 0.5607, 0.07043, 0.1781, 0.04062, 0.1744, 0.03781, 0.1745, 0.04008, 0.1789, 0.05298, 0.3553, 0.05076, 0.3631, 0.05148, 0.3776, 0.05426, 0.3565, 0.05091, 0.4011, 0.06624, 0.3685, 0.05991, 0.3776, 0.05426, 0.4174, 0.06624, 0.3146, 0.04919, 0.4011, 0.06624, 0.4187, 0.07114, 0.3273, 0.05317, 0.3154, 0.04731, 0.3151, 0.04831, 0.3238, 0.05036, 0.3216, 0.04896, 0.3238, 0.05036, 0.3273, 0.05317, 0.3301, 0.0535, 0.3264, 0.05003, 0.3013, 0.04566, 0.3146, 0.04692, 0.3155, 0.04668, 0.3029, 0.04061, 0.3029, 0.04061, 0.3155, 0.04668, 0.3154, 0.04564, 0.3051, 0.03747, 0.2981, 0.03228, 0.3051, 0.03747, 0.3102, 0.03901, 0.2978, 0.03192, 0.1271, 3.469e-05, 0.2901, 0.01429, 0.3247, 0.05577, 0.1789, 0.05298, 0.2901, 0.01429, 0.2978, 0.03192, 0.348, 0.0452, 0.3247, 0.05577, 0.3146, 0.04692, 0.3154, 0.04731, 0.3216, 0.04896, 0.3212, 0.04802, 0.3211, 0.048, 0.3209, 0.04751, 0.1781, 0.04062, 0.1789, 0.05298, 0.3247, 0.05577, 0.3397, 0.05269, 0.5607, 0.07043, 0.5607, 0.07043, 0.5607, 0.07043, 0.5607, 0.07043, 0.3462, 0.0499, 0.3397, 0.05269, 0.3565, 0.05082, 0.3553, 0.05076, 0.5607, 0.07043, 0.5607, 0.07043, 0.5607, 0.07043, 0.5607, 0.07043, 0.5607, 0.07043, 0.5607, 0.07043, 0.5607, 0.07043, 0.5607, 0.07043, 0.3776, 0.05426, 0.3896, 0.054, 0.4176, 0.05663, 0.4174, 0.06624, 0.5607, 0.07043, 0.5607, 0.07043, 0.5607, 0.07043, 0.5607, 0.07043, 0.5607, 0.07043, 0.5607, 0.07043, 0.5607, 0.07043, 0.5607, 0.07043, 0.3553, 0.05076, 0.3565, 0.05082, 0.3778, 0.05148, 0.3631, 0.05148, 0.4011, 0.06624, 0.4174, 0.06624, 0.4316, 0.07092, 0.4187, 0.07114, 0.3273, 0.05317, 0.4187, 0.07114, 0.4274, 0.07058, 0.3301, 0.0535, 0.3216, 0.04896, 0.3238, 0.05036, 0.3264, 0.05003, 0.3242, 0.04923, 0.3301, 0.0535, 0.3301, 0.0535, 0.3275, 0.04765, 0.3275, 0.04765, 0.3146, 0.04692, 0.3209, 0.04751, 0.3212, 0.04705, 0.3213, 0.04706, 0.3218, 0.0462, 0.3155, 0.04668, 0.3155, 0.04668, 0.3218, 0.0462, 0.3242, 0.04523, 0.3154, 0.04564, 0.3051, 0.03747, 0.3154, 0.04564, 0.315, 0.04467, 0.3102, 0.03901, 0.2978, 0.03192, 0.3102, 0.03901, 0.3699, 0.04422, 0.348, 0.0452, 0.348, 0.0452, 0.3565, 0.05082, 0.3397, 0.05269, 0.3247, 0.05577, 0.3212, 0.04802, 0.3216, 0.04896, 0.3242, 0.04923, 0.3244, 0.04833, 0.3238, 0.04827, 0.3218, 0.04808, 0.3778, 0.05148, 0.4191, 0.04714, 0.4176, 0.05663, 0.3896, 0.054, 0.5607, 0.07043, 0.5607, 0.07043, 0.5607, 0.07043, 0.5607, 0.07043, 0.5607, 0.07043, 0.5607, 0.07043, 0.5607, 0.07043, 0.5607, 0.07043, 0.5607, 0.07043, 0.5607, 0.07043, 0.5607, 0.07043, 0.5607, 0.07043, 0.5607, 0.07043, 0.5607, 0.07043, 0.5607, 0.07043, 0.5607, 0.07043, 0.4174, 0.06624, 0.4176, 0.05663, 0.4463, 0.05935, 0.4525, 0.06539, 0.5607, 0.07043, 0.5607, 0.07043, 0.5607, 0.07043, 0.5607, 0.07043, 0.5607, 0.07043, 0.5607, 0.07043, 0.5607, 0.07043, 0.5607, 0.07043, 0.4316, 0.07092, 0.4174, 0.06624, 0.4525, 0.06539, 0.4572, 0.07054, 0.4187, 0.07114, 0.4316, 0.07092, 0.4385, 0.06993, 0.4274, 0.07058, 0.4274, 0.07058, 0.4274, 0.07058, 0.3336, 0.0443, 0.3336, 0.0443, 0.3264, 0.05003, 0.3264, 0.05003, 0.3252, 0.0487, 0.3252, 0.0487, 0.3245, 0.04734, 0.3244, 0.04642, 0.3218, 0.0462, 0.3213, 0.04706, 0.3219, 0.0471, 0.3239, 0.04729, 0.3218, 0.0462, 0.3244, 0.04642, 0.3267, 0.04604, 0.3242, 0.04523, 0.3154, 0.04564, 0.3242, 0.04523, 0.3282, 0.04312, 0.315, 0.04467, 0.3102, 0.03901, 0.315, 0.04467, 0.4032, 0.04409, 0.3699, 0.04422, 0.3699, 0.04422, 0.3778, 0.05148, 0.3565, 0.05082, 0.348, 0.0452, 0.3244, 0.04833, 0.3242, 0.04923, 0.3242, 0.04923, 0.3244, 0.04833, 0.3778, 0.05148, 0.3699, 0.04422, 0.4032, 0.04409, 0.4191, 0.04714, 0.4191, 0.04714, 0.4533, 0.05456, 0.4463, 0.05935, 0.4176, 0.05663, 0.5607, 0.07043, 0.5607, 0.07043, 0.5607, 0.07043, 0.5607, 0.07043, 0.5607, 0.07043, 0.5607, 0.07043, 0.5607, 0.07043, 0.5607, 0.07043, 0.5607, 0.07043, 0.5607, 0.07043, 0.5607, 0.07043, 0.5607, 0.07043, 0.5607, 0.07043, 0.5607, 0.07043, 0.5607, 0.07043, 0.5607, 0.07043, 0.4525, 0.06539, 0.4463, 0.05935, 0.4565, 0.06033, 0.4572, 0.06111, 0.5607, 0.07043, 0.5607, 0.07043, 0.5607, 0.07043, 0.5607, 0.07043, 0.5607, 0.07043, 0.5607, 0.07043, 0.5607, 0.07043, 0.5607, 0.07043, 0.4316, 0.07092, 0.4572, 0.07054, 0.4601, 0.0706, 0.4385, 0.06993, 0.4572, 0.07054, 0.4525, 0.06539, 0.4729, 0.06658, 0.4733, 0.0732, 0.4317, 0.05788, 0.4317, 0.05788, 0.4385, 0.06993, 0.4385, 0.06993, 0.3275, 0.04765, 0.3336, 0.0443, 0.3359, 0.04891, 0.3308, 0.04843, 0.3336, 0.0443, 0.4317, 0.05788, 0.4339, 0.05805, 0.3359, 0.04891, 0.3245, 0.04734, 0.3244, 0.04642, 0.3244, 0.04642, 0.3245, 0.04734, 0.3267, 0.04604, 0.3244, 0.04642, 0.3244, 0.04642, 0.3267, 0.04604, 0.3242, 0.04523, 0.3267, 0.04604, 0.3311, 0.04333, 0.3282, 0.04312, 0.315, 0.04467, 0.3282, 0.04312, 0.4214, 0.0425, 0.4032, 0.04409, 0.3244, 0.04833, 0.3242, 0.04923, 0.3244, 0.04833, 0.434, 0.04512, 0.459, 0.0503, 0.4533, 0.05456, 0.4191, 0.04714, 0.4463, 0.05935, 0.4533, 0.05456, 0.4573, 0.05968, 0.4565, 0.06033, 0.5607, 0.07043, 0.5607, 0.07043, 0.5607, 0.07043, 0.5607, 0.07043, 0.5607, 0.07043, 0.5607, 0.07043, 0.5607, 0.07043, 0.5607, 0.07043, 0.5607, 0.07043, 0.5607, 0.07043, 0.5607, 0.07043, 0.5607, 0.07043, 0.5607, 0.07043, 0.5607, 0.07043, 0.5607, 0.07043, 0.5607, 0.07043, 0.4729, 0.06658, 0.4525, 0.06539, 0.4572, 0.06111, 0.4646, 0.06151, 0.4572, 0.06111, 0.4565, 0.06033, 0.4589, 0.06056, 0.4591, 0.06036, 0.5607, 0.07043, 0.5607, 0.07043, 0.5607, 0.07043, 0.5607, 0.07043, 0.5607, 0.07043, 0.5607, 0.07043, 0.5607, 0.07043, 0.5607, 0.07043, 0.4572, 0.07054, 0.4733, 0.0732, 0.4736, 0.07368, 0.4601, 0.0706, 0.4601, 0.0706, 0.4601, 0.0706, 0.4413, 0.06128, 0.4413, 0.06128, 0.4733, 0.0732, 0.4729, 0.06658, 0.5424, 0.0724, 0.544, 0.08271, 0.4317, 0.05788, 0.4413, 0.06128, 0.4443, 0.059, 0.4339, 0.05805, 0.3252, 0.0487, 0.3275, 0.04765, 0.3308, 0.04843, 0.3278, 0.04816, 0.3271, 0.04828, 0.3266, 0.04831, 0.3275, 0.04859, 0.3308, 0.04843, 0.3359, 0.04891, 0.3328, 0.05301, 0.3328, 0.05301, 0.3359, 0.04891, 0.4339, 0.05805, 0.4317, 0.05786, 0.3245, 0.04734, 0.3244, 0.04642, 0.3245, 0.04734, 0.3311, 0.04333, 0.3267, 0.04604, 0.3267, 0.04604, 0.3311, 0.04333, 0.3282, 0.04312, 0.3311, 0.04333, 0.4298, 0.0446, 0.4214, 0.0425, 0.4032, 0.04409, 0.4214, 0.0425, 0.434, 0.04512, 0.4191, 0.04714, 0.434, 0.04512, 0.4406, 0.04729, 0.462, 0.05063, 0.459, 0.0503, 0.459, 0.0503, 0.4752, 0.05075, 0.4735, 0.05725, 0.4533, 0.05456, 0.4533, 0.05456, 0.4735, 0.05725, 0.4646, 0.06069, 0.4573, 0.05968, 0.4565, 0.06033, 0.4573, 0.05968, 0.4591, 0.0608, 0.4589, 0.06056, 0.5607, 0.07043, 0.5607, 0.07043, 0.5607, 0.07043, 0.5607, 0.07043, 0.5607, 0.07043, 0.5607, 0.07043, 0.5607, 0.07043, 0.5607, 0.07043, 0.5607, 0.07043, 0.5607, 0.07043, 0.5607, 0.07043, 0.5607, 0.07043, 0.5607, 0.07043, 0.5607, 0.07043, 0.5607, 0.07043, 0.5607, 0.07043, 0.4758, 0.06219, 0.4729, 0.06658, 0.4646, 0.06151, 0.4651, 0.06115, 0.4646, 0.06151, 0.4572, 0.06111, 0.4591, 0.06036, 0.4605, 0.06025, 0.4591, 0.06036, 0.4589, 0.06056, 0.4596, 0.06062, 0.4597, 0.06053, 0.5607, 0.07043, 0.5607, 0.07043, 0.5607, 0.07043, 0.5607, 0.07043, 0.5607, 0.07043, 0.5607, 0.07044, 0.5607, 0.07043, 0.5607, 0.07043, 0.4733, 0.0732, 0.544, 0.08271, 0.5432, 0.08299, 0.4736, 0.07368, 0.4736, 0.07368, 0.4736, 0.07368, 0.4615, 0.06148, 0.4615, 0.06148, 0.4729, 0.06658, 0.4758, 0.06219, 0.5381, 0.06818, 0.5424, 0.0724, 0.544, 0.08271, 0.5424, 0.0724, 0.5785, 0.07666, 0.5758, 0.09098, 0.4443, 0.059, 0.4413, 0.06128, 0.4615, 0.06148, 0.4641, 0.06076, 0.4317, 0.05786, 0.4339, 0.05805, 0.4443, 0.059, 0.4418, 0.0563, 0.3254, 0.04713, 0.3266, 0.04776, 0.3271, 0.04788, 0.3278, 0.04816, 0.3308, 0.04843, 0.3275, 0.04859, 0.4298, 0.0446, 0.3311, 0.04333, 0.3311, 0.04333, 0.4298, 0.0446, 0.4214, 0.0425, 0.4298, 0.0446, 0.4406, 0.04729, 0.434, 0.04512, 0.462, 0.05063, 0.4406, 0.04729, 0.4406, 0.04729, 0.462, 0.05063, 0.459, 0.0503, 0.462, 0.05063, 0.4758, 0.05011, 0.4752, 0.05075, 0.4752, 0.05075, 0.5449, 0.05489, 0.542, 0.0648, 0.4735, 0.05725, 0.4735, 0.05725, 0.4758, 0.06219, 0.4651, 0.06115, 0.4646, 0.06069, 0.4573, 0.05968, 0.4646, 0.06069, 0.4605, 0.06117, 0.4591, 0.0608, 0.4589, 0.06056, 0.4591, 0.0608, 0.4596, 0.06073, 0.4596, 0.06062, 0.5607, 0.07043, 0.5607, 0.07043, 0.5607, 0.07043, 0.5607, 0.07043, 0.5607, 0.07043, 0.5607, 0.07043, 0.5607, 0.07043, 0.5607, 0.07043, 0.5607, 0.07043, 0.5607, 0.07043, 0.5607, 0.07043, 0.5607, 0.07042, 0.5607, 0.07044, 0.5607, 0.07043, 0.5607, 0.07043, 0.5607, 0.07043, 0.4651, 0.06115, 0.4646, 0.06151, 0.4605, 0.06025, 0.4608, 0.06073, 0.4605, 0.06025, 0.4591, 0.06036, 0.4597, 0.06053, 0.4599, 0.06051, 0.4597, 0.06053, 0.4596, 0.06062, 0.4598, 0.06064, 0.4598, 0.06059, 0.5607, 0.07043, 0.5607, 0.07043, 0.5607, 0.07043, 0.5607, 0.07043, 0.5607, 0.07043, 0.5607, 0.07044, 0.5607, 0.07044, 0.5607, 0.07043, 0.544, 0.08271, 0.5758, 0.09098, 0.5741, 0.09235, 0.5432, 0.08299, 0.5432, 0.08299, 0.5432, 0.08299, 0.4761, 0.05934, 0.4761, 0.05934, 0.4641, 0.06076, 0.4615, 0.06148, 0.4761, 0.05934, 0.4785, 0.06198, 0.4735, 0.05725, 0.542, 0.0648, 0.5381, 0.06818, 0.4758, 0.06219, 0.5424, 0.0724, 0.5381, 0.06818, 0.5455, 0.06895, 0.551, 0.07174, 0.5785, 0.07666, 0.5424, 0.0724, 0.551, 0.07174, 0.5713, 0.07404, 0.5758, 0.09098, 0.5785, 0.07666, 0.8133, 0.106, 0.8504, 0.1204, 0.4443, 0.059, 0.4641, 0.06076, 0.4617, 0.05978, 0.4418, 0.0563, 0.4298, 0.0446, 0.4406, 0.04729, 0.4406, 0.04729, 0.4298, 0.0446, 0.462, 0.05063, 0.4758, 0.05011, 0.4758, 0.05011, 0.462, 0.05063, 0.4752, 0.05075, 0.4758, 0.05011, 0.5452, 0.05355, 0.5449, 0.05489, 0.5449, 0.05489, 0.5751, 0.05399, 0.5765, 0.06775, 0.542, 0.0648, 0.4646, 0.06069, 0.4651, 0.06115, 0.4608, 0.06073, 0.4605, 0.06117, 0.4591, 0.0608, 0.4605, 0.06117, 0.4598, 0.06078, 0.4596, 0.06073, 0.4596, 0.06062, 0.4596, 0.06073, 0.4598, 0.06069, 0.4598, 0.06064, 0.5607, 0.07042, 0.5607, 0.07043, 0.5607, 0.07043, 0.5607, 0.07043, 0.5607, 0.07042, 0.5607, 0.07043, 0.5607, 0.07043, 0.5607, 0.07042, 0.5607, 0.07043, 0.5607, 0.07043, 0.5607, 0.07042, 0.5607, 0.07042, 0.5607, 0.07044, 0.5607, 0.07044, 0.5607, 0.07043, 0.5607, 0.07044, 0.4608, 0.06073, 0.4605, 0.06025, 0.4599, 0.06051, 0.4599, 0.06065, 0.4599, 0.06051, 0.4597, 0.06053, 0.4598, 0.06059, 0.4598, 0.0606, 0.4598, 0.06059, 0.4598, 0.06064, 0.4598, 0.06064, 0.4598, 0.06062, 0.5607, 0.07044, 0.5607, 0.07043, 0.5607, 0.07043, 0.5607, 0.07043, 0.5609, 0.07044, 0.5608, 0.07045, 0.5607, 0.07044, 0.5607, 0.07043, 0.5758, 0.09098, 0.8504, 0.1204, 0.8988, 0.1195, 0.5741, 0.09235, 0.5741, 0.09235, 0.5741, 0.09235, 0.5449, 0.06204, 0.5449, 0.06204, 0.4785, 0.06198, 0.4761, 0.05934, 0.5449, 0.06204, 0.5463, 0.06717, 0.4641, 0.06076, 0.4785, 0.06198, 0.4758, 0.06443, 0.4617, 0.05978, 0.542, 0.0648, 0.5505, 0.06719, 0.5455, 0.06895, 0.5381, 0.06818, 0.551, 0.07174, 0.5455, 0.06895, 0.5519, 0.06957, 0.5573, 0.07151, 0.582, 0.07267, 0.5785, 0.07666, 0.5713, 0.07404, 0.576, 0.07195, 0.5713, 0.07404, 0.551, 0.07174, 0.5573, 0.07151, 0.5656, 0.07276, 0.5785, 0.07666, 0.582, 0.07267, 0.7992, 0.09623, 0.8133, 0.106, 0.8504, 0.1204, 0.8133, 0.106, 0.82, 0.1118, 0.8599, 0.118, 0.5452, 0.05355, 0.4758, 0.05011, 0.4758, 0.05011, 0.5452, 0.05355, 0.5449, 0.05489, 0.5452, 0.05355, 0.5745, 0.05185, 0.5751, 0.05399, 0.5751, 0.05399, 0.8032, 0.07273, 0.7913, 0.08701, 0.5765, 0.06775, 0.5765, 0.06775, 0.5704, 0.06877, 0.5505, 0.06719, 0.542, 0.0648, 0.4605, 0.06117, 0.4608, 0.06073, 0.4599, 0.06065, 0.4598, 0.06078, 0.4596, 0.06073, 0.4598, 0.06078, 0.4598, 0.06068, 0.4598, 0.06069, 0.4598, 0.06064, 0.4598, 0.06069, 0.4598, 0.06065, 0.4598, 0.06064, 0.5607, 0.07042, 0.5607, 0.07042, 0.5607, 0.07043, 0.5607, 0.07043, 0.5607, 0.07042, 0.5607, 0.07042, 0.5607, 0.07042, 0.5607, 0.07042, 0.5609, 0.07044, 0.5607, 0.07043, 0.5607, 0.07042, 0.5607, 0.07042, 0.5608, 0.07045, 0.5607, 0.07046, 0.5607, 0.07044, 0.5607, 0.07044, 0.4599, 0.06065, 0.4599, 0.06051, 0.4598, 0.0606, 0.4598, 0.06064, 0.4598, 0.0606, 0.4598, 0.06059, 0.4598, 0.06062, 0.4598, 0.06063, 0.4598, 0.06062, 0.4598, 0.06064, 0.4598, 0.06064, 0.4598, 0.06064, 0.5607, 0.07046, 0.5605, 0.07041, 0.5607, 0.07043, 0.5607, 0.07044, 0.5609, 0.07044, 0.5609, 0.07044, 0.5608, 0.07041, 0.5608, 0.07041, 0.8504, 0.1204, 0.8599, 0.118, 0.9439, 0.1089, 0.8988, 0.1195, 0.578, 0.0563, 0.578, 0.0563, 0.8988, 0.1195, 0.8988, 0.1195, 0.5463, 0.06717, 0.5449, 0.06204, 0.578, 0.0563, 0.5776, 0.06885, 0.4785, 0.06198, 0.5463, 0.06717, 0.544, 0.07264, 0.4758, 0.06443, 0.5505, 0.06719, 0.5569, 0.06865, 0.5519, 0.06957, 0.5455, 0.06895, 0.5573, 0.07151, 0.5519, 0.06957, 0.5561, 0.06999, 0.5594, 0.071, 0.582, 0.07267, 0.576, 0.07195, 0.5704, 0.06877, 0.5765, 0.06775, 0.576, 0.07195, 0.5713, 0.07404, 0.5656, 0.07276, 0.5701, 0.07135, 0.5656, 0.07276, 0.5573, 0.07151, 0.5594, 0.071, 0.5631, 0.07131, 0.5765, 0.06775, 0.7913, 0.08701, 0.7992, 0.09623, 0.582, 0.07267, 0.8133, 0.106, 0.7992, 0.09623, 0.8096, 0.09738, 0.82, 0.1118, 0.82, 0.1118, 0.8096, 0.09738, 0.8379, 0.09154, 0.8599, 0.118, 0.5745, 0.05185, 0.5452, 0.05355, 0.5452, 0.05355, 0.5745, 0.05185, 0.5751, 0.05399, 0.5745, 0.05185, 0.8187, 0.07072, 0.8032, 0.07273, 0.8032, 0.07273, 0.8133, 0.07693, 0.7971, 0.08617, 0.7913, 0.08701, 0.5704, 0.06877, 0.5651, 0.06898, 0.5569, 0.06865, 0.5505, 0.06719, 0.4598, 0.06078, 0.4599, 0.06065, 0.4598, 0.06064, 0.4598, 0.06068, 0.4598, 0.06069, 0.4598, 0.06068, 0.4598, 0.06064, 0.4598, 0.06065, 0.4598, 0.06064, 0.4598, 0.06065, 0.4598, 0.06064, 0.4598, 0.06064, 0.5607, 0.0704, 0.5607, 0.07042, 0.5607, 0.07043, 0.5605, 0.07041, 0.5607, 0.07042, 0.5607, 0.07042, 0.5607, 0.07042, 0.5607, 0.0704, 0.561, 0.07046, 0.5607, 0.07046, 0.5607, 0.07046, 0.561, 0.07046, 0.5608, 0.07045, 0.5608, 0.07045, 0.5607, 0.07043, 0.5607, 0.07043, 0.4598, 0.06064, 0.4598, 0.0606, 0.4598, 0.06063, 0.4598, 0.06064, 0.4598, 0.06063, 0.4598, 0.06062, 0.4598, 0.06064, 0.4598, 0.06064, 0.4598, 0.06064, 0.4598, 0.06064, 0.4598, 0.06064, 0.4598, 0.06064, 0.5607, 0.07046, 0.5607, 0.07046, 0.5604, 0.0704, 0.5604, 0.0704, 0.8599, 0.118, 0.8379, 0.09154, 0.8613, 0.07884, 0.9439, 0.1089, 0.9439, 0.1089, 0.9439, 0.1089, 0.9103, 0.08564, 0.9103, 0.08564, 0.5776, 0.06885, 0.578, 0.0563, 0.9103, 0.08564, 0.8547, 0.09197, 0.5463, 0.06717, 0.5776, 0.06885, 0.574, 0.08002, 0.544, 0.07264, 0.5569, 0.06865, 0.5592, 0.06959, 0.5561, 0.06999, 0.5519, 0.06957, 0.5594, 0.071, 0.5561, 0.06999, 0.5595, 0.07031, 0.5605, 0.07067, 0.576, 0.07195, 0.5701, 0.07135, 0.5651, 0.06898, 0.5704, 0.06877, 0.5701, 0.07135, 0.5656, 0.07276, 0.5631, 0.07131, 0.5659, 0.07092, 0.5631, 0.07131, 0.5594, 0.071, 0.5605, 0.07067, 0.5612, 0.07079, 0.7913, 0.08701, 0.7971, 0.08617, 0.8096, 0.09738, 0.7992, 0.09623, 0.7971, 0.08617, 0.8133, 0.07693, 0.8379, 0.09154, 0.8096, 0.09738, 0.8187, 0.07072, 0.5745, 0.05185, 0.5745, 0.05185, 0.8187, 0.07072, 0.8032, 0.07273, 0.8187, 0.07072, 0.8265, 0.07283, 0.8133, 0.07693, 0.5651, 0.06898, 0.5627, 0.06994, 0.5592, 0.06959, 0.5569, 0.06865, 0.4598, 0.06068, 0.4598, 0.06064, 0.4598, 0.06064, 0.4598, 0.06064, 0.4598, 0.06065, 0.4598, 0.06064, 0.4598, 0.06064, 0.4598, 0.06064, 0.4598, 0.06064, 0.4598, 0.06064, 0.4598, 0.06064, 0.4598, 0.06064, 0.5607, 0.07043, 0.5604, 0.0704, 0.5604, 0.0704, 0.5607, 0.07043, 0.5607, 0.07046, 0.5607, 0.07043, 0.5607, 0.07043, 0.5607, 0.07046, 0.4598, 0.06064, 0.4598, 0.06063, 0.4598, 0.06064, 0.4598, 0.06064, 0.4598, 0.06064, 0.4598, 0.06064, 0.4598, 0.06064, 0.4598, 0.06064, 0.4598, 0.06064, 0.4598, 0.06064, 0.4598, 0.06064, 0.4598, 0.06064, 0.5611, 0.07047, 0.5608, 0.07045, 0.5608, 0.07041, 0.561, 0.07046, 0.8133, 0.07693, 0.8265, 0.07283, 0.8613, 0.07884, 0.8379, 0.09154, 0.8613, 0.07884, 0.8613, 0.07884, 1.0, 0.1114, 1.0, 0.1114, 0.8547, 0.09197, 0.9103, 0.08564, 1.0, 0.1114, 0.8579, 0.09493, 0.5776, 0.06885, 0.8547, 0.09197, 0.8257, 0.0938, 0.574, 0.08002, 0.5592, 0.06959, 0.5605, 0.07015, 0.5595, 0.07031, 0.5561, 0.06999, 0.5605, 0.07067, 0.5595, 0.07031, 0.56, 0.07035, 0.5607, 0.07041, 0.5701, 0.07135, 0.5659, 0.07092, 0.5627, 0.06994, 0.5651, 0.06898, 0.5659, 0.07092, 0.5631, 0.07131, 0.5612, 0.07079, 0.5622, 0.07057, 0.5612, 0.07079, 0.5605, 0.07067, 0.5607, 0.07041, 0.5609, 0.07052, 0.8187, 0.07072, 0.8265, 0.07283, 0.8265, 0.07283, 0.8187, 0.07072, 0.5627, 0.06994, 0.5611, 0.07016, 0.5605, 0.07015, 0.5592, 0.06959, 0.4598, 0.06064, 0.4598, 0.06064, 0.4598, 0.06064, 0.4598, 0.06064, 0.4598, 0.06064, 0.4598, 0.06064, 0.4598, 0.06064, 0.4598, 0.06064, 0.4598, 0.06064, 0.4598, 0.06064, 0.4598, 0.06064, 0.4598, 0.06064, 0.5611, 0.07047, 0.561, 0.07046, 0.5607, 0.07046, 0.5608, 0.07042, 0.5608, 0.07045, 0.5607, 0.07042, 0.5607, 0.07043, 0.5608, 0.07041, 0.4598, 0.06064, 0.4598, 0.06064, 0.4598, 0.06064, 0.4598, 0.06064, 0.5607, 0.07042, 0.5603, 0.07038, 0.5604, 0.0704, 0.5607, 0.07043, 0.5613, 0.07049, 0.5609, 0.07048, 0.5608, 0.07045, 0.5611, 0.07047, 0.8613, 0.07884, 0.8265, 0.07283, 0.8265, 0.07283, 0.8613, 0.07884, 0.8547, 0.09197, 0.8579, 0.09493, 0.8267, 0.08216, 0.8257, 0.0938, 0.5605, 0.07015, 0.5606, 0.07042, 0.56, 0.07035, 0.5595, 0.07031, 0.5607, 0.07041, 0.56, 0.07035, 0.5601, 0.07036, 0.5607, 0.07039, 0.5659, 0.07092, 0.5622, 0.07057, 0.5611, 0.07016, 0.5627, 0.06994, 0.5622, 0.07057, 0.5612, 0.07079, 0.5609, 0.07052, 0.5616, 0.07052, 0.5609, 0.07052, 0.5607, 0.07041, 0.5607, 0.07039, 0.5609, 0.07048, 0.5611, 0.07016, 0.5609, 0.07038, 0.5606, 0.07042, 0.5605, 0.07015, 0.4598, 0.06064, 0.4598, 0.06064, 0.4598, 0.06064, 0.4598, 0.06064, 0.5607, 0.07044, 0.5607, 0.07043, 0.5604, 0.0704, 0.5603, 0.07038, 0.5608, 0.07042, 0.5607, 0.07046, 0.5607, 0.07043, 0.5607, 0.07044, 0.5613, 0.07049, 0.5611, 0.07047, 0.5608, 0.07042, 0.5608, 0.0704, 0.5609, 0.07048, 0.5607, 0.07039, 0.5607, 0.07042, 0.5608, 0.07045, 0.5607, 0.07039, 0.5601, 0.07036, 0.5603, 0.07038, 0.5607, 0.07042, 0.5616, 0.07052, 0.5609, 0.07052, 0.5609, 0.07048, 0.5613, 0.07049, 0.5606, 0.07042, 0.5606, 0.07045, 0.5601, 0.07036, 0.56, 0.07035, 0.5622, 0.07057, 0.5616, 0.07052, 0.5609, 0.07038, 0.5611, 0.07016, 0.5609, 0.07038, 0.5608, 0.0704, 0.5606, 0.07045, 0.5606, 0.07042, 0.5606, 0.07045, 0.5607, 0.07044, 0.5603, 0.07038, 0.5601, 0.07036, 0.5608, 0.0704, 0.5608, 0.07042, 0.5607, 0.07044, 0.5606, 0.07045, 0.5616, 0.07052, 0.5613, 0.07049, 0.5608, 0.0704, 0.5609, 0.07038, 0.0, 0.0, 0.0, 0.0, 0.0, 0.0, 0.0, 0.0, 0.0, 0.0, 0.0, 0.0, 0.0, 0.0, 0.0, 0.0, 0.0, 0.0, 0.0, 0.0, 0.0, 0.0, 0.0, 0.0, 0.0, 0.0, 0.0, 0.0, 0.0, 0.0, 0.0, 0.0, 0.0, 0.0, 0.0, 0.0, 0.0, 0.0, 0.0, 0.0, 0.0, 0.0, 0.0, 0.0, 0.0, 0.0, 0.0, 0.0, 0.0, 0.0, 0.0, 0.0, 0.0, 0.0, 0.0, 0.0, 0.0, 0.0, 0.0, 0.0, 0.0, 0.0, 0.0, 0.0, 0.0, 0.0, 0.0, 0.0, 0.0, 0.0, 0.0, 0.0, 0.0, 0.0, 0.0, 0.0, 0.0, 0.0, 0.0, 0.0, 0.0, 0.0, 0.0, 0.0, 0.0, 0.0, 0.0, 0.0, 0.0, 0.0, 0.0, 0.0, 0.0, 0.0, 0.0, 0.0, 0.0, 0.0, 0.0, 0.0, 0.0, 0.0, 0.0, 0.0, 0.0, 0.0, 0.0, 0.0])
me_cube_003.use_remesh_preserve_volume = False
me_cube_003.use_remesh_preserve_attributes = False
me_cube_003.use_mirror_vertex_groups = False
me_cube_003.update()
me_cube = bpy.data.meshes.new('Cube')
me_cube.from_pydata([(-0.4576, -0.5356, -1.018), (-0.4576, -0.5356, 0.982), (-0.858, 0.01094, -1.018), (-0.858, 0.01094, 0.982), (-0.01754, -0.9074, -1.018), (-0.01754, -0.9074, 0.982), (-0.01754, -0.3693, -1.018), (-0.01754, -0.3693, 0.982), (-0.4532, 0.2985, 0.982), (-0.4532, 0.2985, -1.018), (-0.2362, -0.7677, 0.982), (-0.2362, -0.7677, -1.018), (-0.7244, -0.2749, 0.982), (-0.7244, -0.2749, -1.018), (-0.01754, -0.3847, 0.982), (-0.01754, -0.3847, -1.018), (-0.3244, -0.2314, 0.982), (-0.3244, -0.2314, -1.018), (-0.6461, 0.2764, -1.018), (-0.3349, -0.6329, 0.982), (-0.6461, 0.2764, 0.982), (-0.3349, -0.6329, -1.018), (-0.4554, -0.2521, -1.018), (-0.4554, -0.2521, 0.982)], [], [(12, 3, 2, 13), (8, 7, 6, 9), (14, 5, 4, 15), (19, 1, 0, 21), (17, 9, 6, 15), (23, 20, 3, 12), (14, 7, 8, 16), (22, 18, 9, 17), (5, 10, 11, 4), (20, 8, 9, 18), (21, 22, 17, 11), (5, 14, 16, 10), (19, 23, 12, 1), (11, 17, 15, 4), (7, 14, 15, 6), (1, 12, 13, 0), (10, 16, 23, 19), (0, 13, 22, 21), (3, 20, 18, 2), (13, 2, 18, 22), (16, 8, 20, 23), (10, 19, 21, 11)])
me_cube.use_remesh_preserve_volume = False
me_cube.use_remesh_preserve_attributes = False
me_cube.use_mirror_vertex_groups = False
me_cube.update()

# ---- objects
ob_lamp = bpy.data.objects.new('Lamp', light_lamp)
ob_camera = bpy.data.objects.new('Camera', cam_camera)
ob_upper = bpy.data.objects.new('upper', me_cube_005)
ob_cube = bpy.data.objects.new('Cube', me_cube_003)
ob_hammer = bpy.data.objects.new('Hammer', me_cube)

# ---- transforms, parenting, visibility, modifiers, constraints
ob_lamp.location = (4.076, 1.005, 5.904)
ob_lamp.rotation_euler = (0.6503, 0.05522, 1.866)
ob_lamp.lock_rotations_4d = False
ob_lamp.empty_display_type = 'ARROWS'
ob_lamp.color = (0.0, 0.0, 0.0, 0.0)
ob_lamp.lineart.crease_threshold = 0.0
ob_camera.location = (7.481, -6.508, 5.344)
ob_camera.rotation_euler = (1.109, 0.01082, 0.8149)
ob_camera.lock_rotations_4d = False
ob_camera.empty_display_type = 'ARROWS'
ob_camera.color = (0.0, 0.0, 0.0, 0.0)
ob_camera.display_type = 'WIRE'
ob_camera.lineart.crease_threshold = 0.0
ob_upper.location = (-2.368, 2.525, 0.0)
ob_upper.lineart.crease_threshold = 0.0
_m = ob_upper.modifiers.new('Boolean', 'BOOLEAN')
_m.operation = 'INTERSECT'
_m.solver = 'FAST'
ob_cube.location = (0.0, 0.0, 0.0)
ob_cube.lineart.crease_threshold = 0.0
ob_hammer.location = (-3.758, 2.157, 0.0)
ob_hammer.rotation_euler = (-0.004436, -0.02112, 0.09951)
ob_hammer.scale = (0.9877, 0.9606, 0.2017)
ob_hammer.lineart.crease_threshold = 0.0

# ---- collection membership
col_collection_1.objects.link(ob_lamp)
col_collection_1.objects.link(ob_camera)
col_collection_5.objects.link(ob_upper)
col_collection_5.objects.link(ob_cube)
col_collection_7.objects.link(ob_hammer)

# ---- scene / render settings (as saved in the file)
scene.camera = ob_camera
scene.frame_start = 0; scene.frame_end = 20; scene.frame_set(0)
scene.render.engine = 'BLENDER_EEVEE_NEXT'
scene.render.resolution_percentage = 50
scene.render.dither_intensity = 0.0
scene.cycles.use_denoising = False
scene.cycles.samples = 10
scene.cycles.sampling_pattern = 'TABULATED_SOBOL'
scene.cycles.light_sampling_threshold = 0.0
scene.cycles.use_adaptive_sampling = False
scene.cycles.use_light_tree = False
scene.cycles.blur_glossy = 0.0
scene.cycles.pixel_filter_type = 'GAUSSIAN'
scene.cycles.sample_clamp_indirect = 0.0
scene.view_settings.view_transform = 'Standard'
bpy.context.view_layer.update()
